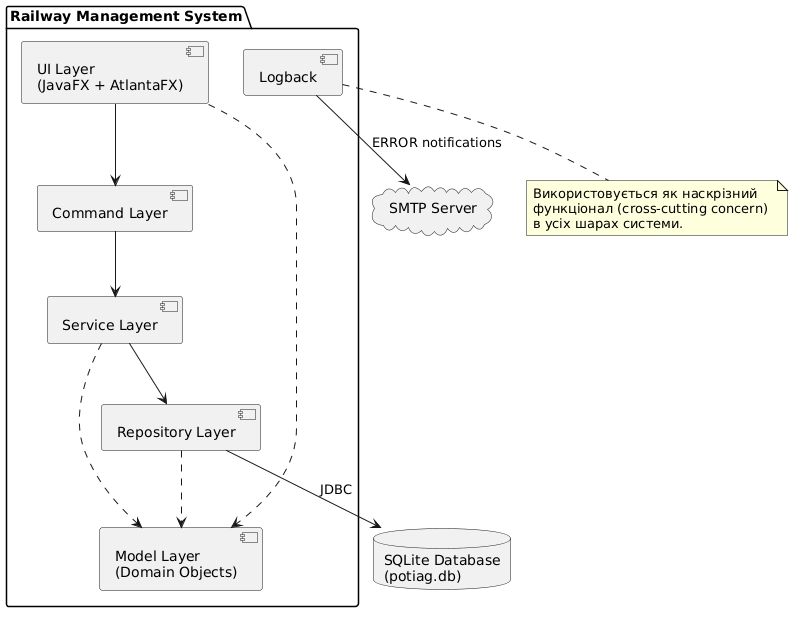

The diagram above was rendered by PlantUML. Its source (embedded in the PNG):
@startuml
package "Railway Management System" {
    [UI Layer\n(JavaFX + AtlantaFX)] as UI
    [Command Layer] as Cmd
    [Service Layer] as Svc
    [Repository Layer] as Repo
    [Model Layer\n(Domain Objects)] as Model
    
    [Logback] as Log
}

database "SQLite Database\n(potiag.db)" as DB
cloud "SMTP Server" as SMTP

UI --> Cmd
Cmd --> Svc
Svc --> Repo
Repo --> DB : JDBC

UI ..> Model
Svc ..> Model
Repo ..> Model

Log --> SMTP : ERROR notifications
note bottom of Log
  Використовується як наскрізний 
  функціонал (cross-cutting concern) 
  в усіх шарах системи.
end note
@enduml